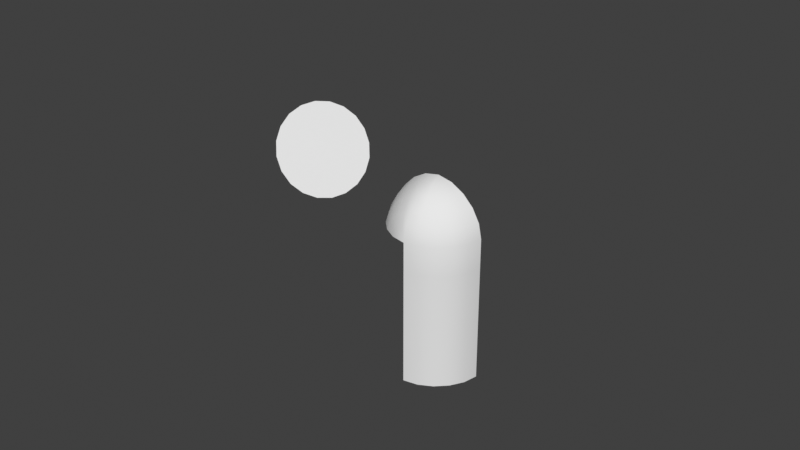# Source: sei_curve_wip_.blend  (saved by Blender 5.1.30; exported with 4.5.12 LTS)
import bpy
from mathutils import Matrix  # noqa: F401  (used for matrix-valued properties, if any)

bpy.ops.wm.read_factory_settings(use_empty=True)
scene = bpy.context.scene
scene.name = 'Scene'

# ---- collections
col_coll_curve = bpy.data.collections.new('coll_curve'); scene.collection.children.link(col_coll_curve)
col_wgt_widgets = bpy.data.collections.new('WGT Widgets'); col_coll_curve.children.link(col_wgt_widgets)

# ---- node groups
ng_gn_2mesh = bpy.data.node_groups.new('gn_2mesh', 'GeometryNodeTree')
_s = ng_gn_2mesh.interface.new_socket(name='Geometry', in_out='OUTPUT', socket_type='NodeSocketGeometry')
_s = ng_gn_2mesh.interface.new_socket(name='Geometry', in_out='INPUT', socket_type='NodeSocketGeometry')
_s = ng_gn_2mesh.interface.new_socket(name='Curve', in_out='INPUT', socket_type='NodeSocketObject')
_s.hide_in_modifier = True
_s = ng_gn_2mesh.interface.new_socket(name='Resolution', in_out='INPUT', socket_type='NodeSocketInt')
_s.default_value = 6
_s.min_value = 2
_s.max_value = 32
ng_gn_2mesh.interface.new_panel('Options')
_s = ng_gn_2mesh.interface.new_socket(name='Store UVMap', in_out='INPUT', socket_type='NodeSocketBool')
_s.default_value = True
_s = ng_gn_2mesh.interface.new_socket(name='Shade Smooth', in_out='INPUT', socket_type='NodeSocketBool')
_s.default_value = True
_s = ng_gn_2mesh.interface.new_socket(name='Merge by Distance', in_out='INPUT', socket_type='NodeSocketBool')
_s.default_value = True
_s = ng_gn_2mesh.interface.new_socket(name='Distance', in_out='INPUT', socket_type='NodeSocketFloat')
_s.default_value = 0.0001
_s.min_value = 0.0
ng_gn_2mesh.is_modifier = True
_N = ng_gn_2mesh.nodes; _L = ng_gn_2mesh.links
n0 = _N.new('NodeGroupOutput'); n0.name = 'Group Output'; n0.location = (5, 0)
n1 = _N.new('GeometryNodeSampleIndex'); n1.name = 'Sample Index.010'; n1.location = (1419, -517)
n1.hide = True
n1.data_type = 'FLOAT_VECTOR'
n2 = _N.new('GeometryNodeSampleIndex'); n2.name = 'Sample Index.011'; n2.location = (1421, -565)
n2.hide = True
n2.data_type = 'FLOAT_VECTOR'
n3 = _N.new('GeometryNodeSampleIndex'); n3.name = 'Sample Index.012'; n3.location = (1420, -613)
n3.hide = True
n3.data_type = 'FLOAT_VECTOR'
n4 = _N.new('GeometryNodeSampleIndex'); n4.name = 'Sample Index.013'; n4.location = (1420, -660)
n4.hide = True
n4.data_type = 'FLOAT_VECTOR'
n5 = _N.new('GeometryNodeSampleIndex'); n5.name = 'Sample Index.014'; n5.location = (1420, -740)
n5.hide = True
n5.data_type = 'FLOAT_VECTOR'
n6 = _N.new('GeometryNodeSampleIndex'); n6.name = 'Sample Index.015'; n6.location = (1422, -788)
n6.hide = True
n6.data_type = 'FLOAT_VECTOR'
n7 = _N.new('GeometryNodeSampleIndex'); n7.name = 'Sample Index.016'; n7.location = (1421, -837)
n7.hide = True
n7.data_type = 'FLOAT_VECTOR'
n8 = _N.new('GeometryNodeSampleIndex'); n8.name = 'Sample Index.017'; n8.location = (1421, -884)
n8.hide = True
n8.data_type = 'FLOAT_VECTOR'
n9 = _N.new('GeometryNodeInputPosition'); n9.name = 'Position.003'; n9.location = (1271, -433)
n10 = _N.new('GeometryNodeMeshGrid'); n10.name = 'Grid.001'; n10.location = (1243, -38)
n11 = _N.new('GeometryNodeSetPosition'); n11.name = 'Set Position.001'; n11.location = (2394, -41)
n12 = _N.new('ShaderNodeSeparateXYZ'); n12.name = 'Separate XYZ.001'; n12.location = (1424, -116)
n13 = _N.new('ShaderNodeMix'); n13.name = 'Mix.006'; n13.location = (1692, -509)
n13.hide = True
n13.data_type = 'VECTOR'
n14 = _N.new('ShaderNodeMix'); n14.name = 'Mix.007'; n14.location = (1692, -557)
n14.hide = True
n14.data_type = 'VECTOR'
n15 = _N.new('ShaderNodeMix'); n15.name = 'Mix.008'; n15.location = (1696, -742)
n15.hide = True
n15.data_type = 'VECTOR'
n16 = _N.new('ShaderNodeMix'); n16.name = 'Mix.009'; n16.location = (1696, -790)
n16.hide = True
n16.data_type = 'VECTOR'
n17 = _N.new('ShaderNodeMix'); n17.name = 'Mix.010'; n17.location = (1896, -741)
n17.hide = True
n17.data_type = 'VECTOR'
n18 = _N.new('ShaderNodeVectorMath'); n18.name = 'Vector Math.004'; n18.location = (1907, -496)
n19 = _N.new('ShaderNodeVectorMath'); n19.name = 'Vector Math.013'; n19.location = (2151, -488)
n19.operation = 'SUBTRACT'
n20 = _N.new('ShaderNodeMix'); n20.name = 'Mix.011'; n20.location = (225, -36)
n20.data_type = 'VECTOR'
n20.clamp_factor = False
n20.inputs[0].default_value = 0.8
n21 = _N.new('GeometryNodeInputPosition'); n21.name = 'Position.008'; n21.location = (34, -41)
n22 = _N.new('NodeGroupInput'); n22.name = 'Group Input'; n22.location = (1036, -52)
n23 = _N.new('GeometryNodeIndexSwitch'); n23.name = 'Index Switch'; n23.location = (30, -125)
n23.index_switch_items.clear()
_it = n23.index_switch_items.new()
_it = n23.index_switch_items.new()
_it = n23.index_switch_items.new()
_it = n23.index_switch_items.new()
_it = n23.index_switch_items.new()
_it = n23.index_switch_items.new()
_it = n23.index_switch_items.new()
_it = n23.index_switch_items.new()
n23.data_type = 'VECTOR'
n24 = _N.new('GeometryNodeResampleCurve'); n24.name = 'Resample Curve.002'; n24.location = (501, -241)
n25 = _N.new('NodeGroupInput'); n25.name = 'Group Input.001'; n25.location = (238, -307)
n26 = _N.new('GeometryNodeInputIndex'); n26.name = 'Index.005'; n26.location = (33, -645)
n27 = _N.new('FunctionNodeIntegerMath'); n27.name = 'Integer Math.007'; n27.location = (390, -809)
n27.label = 'uv.x unormalized'
n27.operation = 'DIVIDE'
n28 = _N.new('FunctionNodeIntegerMath'); n28.name = 'Integer Math.008'; n28.location = (384, -480)
n28.label = 'uv.y unormalized'
n28.operation = 'MODULO'
n29 = _N.new('NodeGroupInput'); n29.name = 'Group Input.006'; n29.location = (30, -724)
n30 = _N.new('NodeGroupInput'); n30.name = 'Group Input.007'; n30.location = (694, -1286)
n31 = _N.new('FunctionNodeIntegerMath'); n31.name = 'Integer Math.009'; n31.location = (937, -1290)
n31.operation = 'MULTIPLY'
n32 = _N.new('FunctionNodeIntegerMath'); n32.name = 'Integer Math.010'; n32.location = (935, -1423)
n32.operation = 'MULTIPLY'
n32.inputs[1].default_value = 1
n33 = _N.new('FunctionNodeIntegerMath'); n33.name = 'Integer Math.011'; n33.location = (935, -1563)
n33.operation = 'MULTIPLY'
n33.inputs[1].default_value = 2
n34 = _N.new('FunctionNodeIntegerMath'); n34.name = 'Integer Math.012'; n34.location = (935, -1700)
n34.operation = 'MULTIPLY'
n34.inputs[1].default_value = 3
n35 = _N.new('FunctionNodeIntegerMath'); n35.name = 'Integer Math.013'; n35.location = (952, -985)
n35.operation = 'SUBTRACT'
n36 = _N.new('NodeGroupInput'); n36.name = 'Group Input.008'; n36.location = (391, -977)
n37 = _N.new('FunctionNodeIntegerMath'); n37.name = 'Integer Math.014'; n37.location = (565, -986)
n37.operation = 'MULTIPLY'
n37.inputs[1].default_value = 4
n38 = _N.new('FunctionNodeIntegerMath'); n38.name = 'Integer Math.015'; n38.location = (944, -642)
n38.operation = 'SUBTRACT'
n39 = _N.new('NodeGroupInput'); n39.name = 'Group Input.009'; n39.location = (392, -634)
n40 = _N.new('FunctionNodeIntegerMath'); n40.name = 'Integer Math.016'; n40.location = (565, -643)
n40.operation = 'MULTIPLY'
n40.inputs[1].default_value = 3
n41 = _N.new('FunctionNodeIntegerMath'); n41.name = 'Integer Math.017'; n41.location = (730, -988)
n41.operation = 'SUBTRACT'
n41.inputs[1].default_value = 1
n42 = _N.new('FunctionNodeIntegerMath'); n42.name = 'Integer Math.018'; n42.location = (740, -649)
n42.operation = 'SUBTRACT'
n42.inputs[1].default_value = 1
n43 = _N.new('FunctionNodeIntegerMath'); n43.name = 'Integer Math.020'; n43.location = (946, -831)
n44 = _N.new('NodeReroute'); n44.name = 'Reroute.002'; n44.location = (1407, -285)
n44.width = 10
n44.socket_idname = 'NodeSocketGeometry'
n45 = _N.new('GeometryNodeAttributeDomainSize'); n45.name = 'Domain Size'; n45.location = (740, -311)
n45.component = 'CURVE'
n46 = _N.new('FunctionNodeCompare'); n46.name = 'Compare.006'; n46.location = (950, -315)
n46.operation = 'LESS_THAN'
n46.data_type = 'INT'
n46.inputs[3].default_value = 4
n47 = _N.new('GeometryNodeSwitch'); n47.name = 'Switch.002'; n47.location = (1136, -980)
n47.input_type = 'INT'
n47.inputs[2].default_value = 0
n48 = _N.new('GeometryNodeSwitch'); n48.name = 'Switch.003'; n48.location = (1132, -1701)
n48.input_type = 'INT'
n48.inputs[2].default_value = 0
n49 = _N.new('NodeFrame'); n49.name = 'Frame.005'; n49.location = (-4285, -130)
n49.label = 'grid fill (square)'
n49.width = 2564
n50 = _N.new('NodeFrame'); n50.name = 'Frame.007'; n50.location = (1666, -885)
n50.label = 'debug'
n50.width = 395
n51 = _N.new('GeometryNodeFlipFaces'); n51.name = 'Flip Faces'; n51.location = (2112, -40)
n52 = _N.new('GeometryNodeSetShadeSmooth'); n52.name = 'Set Shade Smooth'; n52.location = (-390, -19)
n53 = _N.new('NodeGroupInput'); n53.name = 'Group Input.002'; n53.location = (-639, -118)
n54 = _N.new('GeometryNodeMergeByDistance'); n54.name = 'Merge by Distance'; n54.location = (-940, -21)
n55 = _N.new('NodeGroupInput'); n55.name = 'Group Input.010'; n55.location = (-1193, -123)
n56 = _N.new('GeometryNodeStoreNamedAttribute'); n56.name = 'Store Named Attribute'; n56.location = (1906, -36)
n56.data_type = 'FLOAT2'
n56.domain = 'CORNER'
n56.inputs[2].default_value = 'UVMap'
n57 = _N.new('NodeGroupInput'); n57.name = 'Group Input.011'; n57.location = (1691, -38)
n58 = _N.new('GeometryNodeRepeatInput'); n58.name = 'Repeat Input'; n58.location = (-5258, -2)
n59 = _N.new('GeometryNodeRepeatOutput'); n59.name = 'Repeat Output'; n59.location = (-1547, -2)
n60 = _N.new('GeometryNodeJoinGeometry'); n60.name = 'Join Geometry'; n60.location = (-1883, -23)
n61 = _N.new('NodeGroupInput'); n61.name = 'Group Input.003'; n61.location = (-5971, 7)
n62 = _N.new('GeometryNodeAttributeStatistic'); n62.name = 'Attribute Statistic'; n62.location = (-5705, 1)
n62.domain = 'CURVE'
n63 = _N.new('FunctionNodeIntegerMath'); n63.name = 'Integer Math'; n63.location = (-5493, 6)
n63.inputs[1].default_value = 1
n64 = _N.new('GeometryNodeInputNamedAttribute'); n64.name = 'Named Attribute'; n64.location = (30, -36)
n64.inputs[0].default_value = 'radius'
n65 = _N.new('NodeGroupInput'); n65.name = 'Group Input.004'; n65.location = (-4859, -338)
n66 = _N.new('GeometryNodeInputNamedAttribute'); n66.name = 'Named Attribute.001'; n66.location = (30, -36)
n66.inputs[0].default_value = 'radius'
n67 = _N.new('FunctionNodeCompare'); n67.name = 'Compare'; n67.location = (-4857, -437)
n67.operation = 'NOT_EQUAL'
n67.data_type = 'INT'
n68 = _N.new('GeometryNodeDeleteGeometry'); n68.name = 'Delete Geometry'; n68.location = (-4633, -340)
n68.domain = 'CURVE'
n69 = _N.new('NodeGroupInput'); n69.name = 'Group Input.005'; n69.location = (231, -38)
n70 = _N.new('GeometryNodeObjectInfo'); n70.name = 'Object Info'; n70.location = (233, -139)
n70.transform_space = 'RELATIVE'
n71 = _N.new('NodeGroupInput'); n71.name = 'Group Input.012'; n71.location = (30, -149)
n72 = _N.new('GeometryNodeSampleIndex'); n72.name = 'Sample Index'; n72.location = (544, -300)
n72.hide = True
n72.data_type = 'FLOAT_VECTOR'
n73 = _N.new('GeometryNodeInputPosition'); n73.name = 'Position'; n73.location = (246, -289)
n74 = _N.new('GeometryNodeInputIndex'); n74.name = 'Index'; n74.location = (242, -553)
n75 = _N.new('GeometryNodeSetPosition'); n75.name = 'Set Position'; n75.location = (758, -38)
n76 = _N.new('GeometryNodeSampleIndex'); n76.name = 'Sample Index.001'; n76.location = (544, -344)
n76.hide = True
n76.data_type = 'FLOAT_VECTOR'
n77 = _N.new('GeometryNodeSampleIndex'); n77.name = 'Sample Index.002'; n77.location = (544, -391)
n77.hide = True
n77.data_type = 'FLOAT_VECTOR'
n78 = _N.new('GeometryNodeInputCurveHandlePositions'); n78.name = 'Curve Handle Positions'; n78.location = (237, -398)
n79 = _N.new('GeometryNodeSetCurveHandlePositions'); n79.name = 'Set Handle Positions'; n79.location = (942, -38)
n80 = _N.new('GeometryNodeSetCurveHandlePositions'); n80.name = 'Set Handle Positions.001'; n80.location = (1125, -36)
n81 = _N.new('NodeFrame'); n81.name = 'Frame'; n81.location = (-6487, -318)
n81.label = 'An armature modifier in "CURVES" type does not exist.'
n81.width = 1295
n82 = _N.new('GeometryNodeCurveSetHandles'); n82.name = 'Set Handle Type'; n82.location = (466, -37)
n82.handle_type = 'FREE'
n83 = _N.new('NodeFrame'); n83.name = 'Frame.001'; n83.location = (-5119, -499)
n83.label = 'face_index'
n83.width = 200
n84 = _N.new('NodeFrame'); n84.name = 'Frame.002'; n84.location = (-6001, -62)
n84.label = 'face_index'
n84.width = 200
n58.pair_with_output(n59)
n1.parent = n49
n2.parent = n49
n3.parent = n49
n4.parent = n49
n5.parent = n49
n6.parent = n49
n7.parent = n49
n8.parent = n49
n9.parent = n49
n10.parent = n49
n11.parent = n49
n12.parent = n49
n13.parent = n49
n14.parent = n49
n15.parent = n49
n16.parent = n49
n17.parent = n49
n18.parent = n49
n19.parent = n49
n20.parent = n50
n21.parent = n50
n22.parent = n49
n23.parent = n50
n24.parent = n49
n25.parent = n49
n26.parent = n49
n27.parent = n49
n28.parent = n49
n29.parent = n49
n30.parent = n49
n31.parent = n49
n32.parent = n49
n33.parent = n49
n34.parent = n49
n35.parent = n49
n36.parent = n49
n37.parent = n49
n38.parent = n49
n39.parent = n49
n40.parent = n49
n41.parent = n49
n42.parent = n49
n43.parent = n49
n44.parent = n49
n45.parent = n49
n46.parent = n49
n47.parent = n49
n48.parent = n49
n50.parent = n49
n51.parent = n49
n56.parent = n49
n57.parent = n49
n64.parent = n84
n66.parent = n83
n69.parent = n81
n70.parent = n81
n71.parent = n81
n72.parent = n81
n73.parent = n81
n74.parent = n81
n75.parent = n81
n76.parent = n81
n77.parent = n81
n78.parent = n81
n79.parent = n81
n80.parent = n81
n82.parent = n81
_L.new(n9.outputs[0], n1.inputs[1])
_L.new(n9.outputs[0], n2.inputs[1])
_L.new(n9.outputs[0], n3.inputs[1])
_L.new(n9.outputs[0], n4.inputs[1])
_L.new(n9.outputs[0], n5.inputs[1])
_L.new(n9.outputs[0], n6.inputs[1])
_L.new(n9.outputs[0], n7.inputs[1])
_L.new(n9.outputs[0], n8.inputs[1])
_L.new(n51.outputs[0], n11.inputs[0])
_L.new(n10.outputs[1], n12.inputs[0])
_L.new(n13.outputs[1], n18.inputs[0])
_L.new(n14.outputs[1], n18.inputs[1])
_L.new(n21.outputs[0], n20.inputs[4])
_L.new(n22.outputs[2], n10.inputs[2])
_L.new(n22.outputs[2], n10.inputs[3])
_L.new(n1.outputs[0], n23.inputs[1])
_L.new(n2.outputs[0], n23.inputs[2])
_L.new(n3.outputs[0], n23.inputs[3])
_L.new(n4.outputs[0], n23.inputs[4])
_L.new(n5.outputs[0], n23.inputs[5])
_L.new(n6.outputs[0], n23.inputs[6])
_L.new(n7.outputs[0], n23.inputs[7])
_L.new(n8.outputs[0], n23.inputs[8])
_L.new(n23.outputs[0], n20.inputs[5])
_L.new(n44.outputs[0], n1.inputs[0])
_L.new(n44.outputs[0], n3.inputs[0])
_L.new(n44.outputs[0], n5.inputs[0])
_L.new(n44.outputs[0], n6.inputs[0])
_L.new(n44.outputs[0], n7.inputs[0])
_L.new(n44.outputs[0], n8.inputs[0])
_L.new(n25.outputs[2], n24.inputs[2])
_L.new(n26.outputs[0], n27.inputs[0])
_L.new(n26.outputs[0], n28.inputs[0])
_L.new(n29.outputs[2], n27.inputs[1])
_L.new(n29.outputs[2], n28.inputs[1])
_L.new(n44.outputs[0], n2.inputs[0])
_L.new(n44.outputs[0], n4.inputs[0])
_L.new(n30.outputs[2], n31.inputs[0])
_L.new(n30.outputs[2], n32.inputs[0])
_L.new(n30.outputs[2], n33.inputs[0])
_L.new(n30.outputs[2], n34.inputs[0])
_L.new(n31.outputs[0], n5.inputs[2])
_L.new(n32.outputs[0], n6.inputs[2])
_L.new(n33.outputs[0], n7.inputs[2])
_L.new(n48.outputs[0], n8.inputs[2])
_L.new(n27.outputs[0], n35.inputs[1])
_L.new(n36.outputs[2], n37.inputs[0])
_L.new(n28.outputs[0], n38.inputs[1])
_L.new(n37.outputs[0], n41.inputs[0])
_L.new(n41.outputs[0], n35.inputs[0])
_L.new(n40.outputs[0], n42.inputs[0])
_L.new(n42.outputs[0], n38.inputs[0])
_L.new(n27.outputs[0], n43.inputs[0])
_L.new(n36.outputs[2], n43.inputs[1])
_L.new(n19.outputs[0], n11.inputs[2])
_L.new(n28.outputs[0], n1.inputs[2])
_L.new(n38.outputs[0], n2.inputs[2])
_L.new(n43.outputs[0], n3.inputs[2])
_L.new(n47.outputs[0], n4.inputs[2])
_L.new(n12.outputs[0], n13.inputs[0])
_L.new(n12.outputs[1], n14.inputs[0])
_L.new(n12.outputs[0], n17.inputs[0])
_L.new(n12.outputs[1], n15.inputs[0])
_L.new(n12.outputs[1], n16.inputs[0])
_L.new(n6.outputs[0], n15.inputs[5])
_L.new(n5.outputs[0], n15.inputs[4])
_L.new(n16.outputs[1], n17.inputs[5])
_L.new(n15.outputs[1], n17.inputs[4])
_L.new(n17.outputs[1], n19.inputs[1])
_L.new(n18.outputs[0], n19.inputs[0])
_L.new(n39.outputs[2], n40.inputs[0])
_L.new(n2.outputs[0], n13.inputs[5])
_L.new(n1.outputs[0], n13.inputs[4])
_L.new(n24.outputs[0], n44.inputs[0])
_L.new(n24.outputs[0], n45.inputs[0])
_L.new(n45.outputs[4], n46.inputs[2])
_L.new(n35.outputs[0], n47.inputs[1])
_L.new(n34.outputs[0], n48.inputs[1])
_L.new(n46.outputs[0], n47.inputs[0])
_L.new(n46.outputs[0], n48.inputs[0])
_L.new(n56.outputs[0], n51.inputs[0])
_L.new(n3.outputs[0], n14.inputs[5])
_L.new(n4.outputs[0], n14.inputs[4])
_L.new(n7.outputs[0], n16.inputs[5])
_L.new(n8.outputs[0], n16.inputs[4])
_L.new(n53.outputs[4], n52.inputs[2])
_L.new(n10.outputs[0], n56.inputs[0])
_L.new(n10.outputs[1], n56.inputs[3])
_L.new(n55.outputs[5], n54.inputs[1])
_L.new(n54.outputs[0], n52.inputs[0])
_L.new(n57.outputs[3], n56.inputs[1])
_L.new(n55.outputs[6], n54.inputs[2])
_L.new(n58.outputs[1], n60.inputs[0])
_L.new(n11.outputs[0], n60.inputs[0])
_L.new(n60.outputs[0], n59.inputs[0])
_L.new(n61.outputs[0], n62.inputs[0])
_L.new(n62.outputs[4], n63.inputs[0])
_L.new(n63.outputs[0], n58.inputs[0])
_L.new(n64.outputs[0], n62.inputs[2])
_L.new(n58.outputs[0], n67.inputs[2])
_L.new(n66.outputs[0], n67.inputs[3])
_L.new(n68.outputs[0], n24.inputs[0])
_L.new(n59.outputs[0], n54.inputs[0])
_L.new(n52.outputs[0], n0.inputs[0])
_L.new(n67.outputs[0], n68.inputs[1])
_L.new(n71.outputs[1], n70.inputs[0])
_L.new(n70.outputs[4], n72.inputs[0])
_L.new(n73.outputs[0], n72.inputs[1])
_L.new(n74.outputs[0], n72.inputs[2])
_L.new(n82.outputs[0], n75.inputs[0])
_L.new(n72.outputs[0], n75.inputs[2])
_L.new(n74.outputs[0], n76.inputs[2])
_L.new(n74.outputs[0], n77.inputs[2])
_L.new(n70.outputs[4], n76.inputs[0])
_L.new(n70.outputs[4], n77.inputs[0])
_L.new(n78.outputs[0], n76.inputs[1])
_L.new(n78.outputs[1], n77.inputs[1])
_L.new(n75.outputs[0], n79.inputs[0])
_L.new(n76.outputs[0], n79.inputs[2])
_L.new(n79.outputs[0], n80.inputs[0])
_L.new(n77.outputs[0], n80.inputs[2])
_L.new(n69.outputs[0], n82.inputs[0])
_L.new(n65.outputs[0], n68.inputs[0])
n0.is_active_output = True

# ---- world
world_world = bpy.data.worlds.new('World'); scene.world = world_world
world_world.use_nodes = True; world_world.node_tree.nodes.clear()
_N = world_world.node_tree.nodes; _L = world_world.node_tree.links
n0 = _N.new('ShaderNodeOutputWorld'); n0.name = 'World Output'; n0.location = (200, 100)
n1 = _N.new('ShaderNodeBackground'); n1.name = 'Background'; n1.location = (-200, 100)
n1.inputs[0].default_value = (0.05088, 0.05088, 0.05088, 1.0)
_L.new(n1.outputs[0], n0.inputs[0])
n0.is_active_output = True
world_world.color = (0.05088, 0.05088, 0.05088)
world_world.sun_shadow_jitter_overblur = 0.0

# ---- meshes
me_curve_proxy = bpy.data.meshes.new('curve_proxy')
me_curve_proxy.from_pydata([(0.0, 1.0, 0.0), (-1.0, 0.0, 0.0), (0.0, -1.0, 0.0), (1.0, 0.0, 0.0), (0.0, 1.0, 0.0), (0.0, -1.0, 0.0), (0.0, -1.0, 3.0), (0.0, 0.0, 4.0), (0.0, 1.0, 3.0), (1.0, -5.96e-08, 0.0), (1.0, -5.96e-08, 3.0), (0.0, 1.0, 0.0), (0.0, 1.0, 3.0), (-1.0, -5.96e-08, 0.0), (-1.0, -5.96e-08, 3.0), (5.96e-08, -5.96e-08, 4.0), (1.0, -5.96e-08, 3.0), (0.0, 1.0, 3.0), (-1.0, 0.0, 3.0), (0.0, -1.0, 3.0), (1.0, 0.0, 3.0), (-3.725e-08, 1.0, 3.0), (-3.824, 0.004155, 4.225), (-3.102, 1.2, 4.005), (-2.628, 0.6872, 2.775), (-3.35, -0.5084, 2.995), (0.3601, 1.916, 5.294), (1.843, 1.809, 3.956), (4.126, 3.345, 5.092), (2.77, 3.004, 5.726), (1.843, 1.809, 3.956)], [(0, 1), (1, 2), (3, 4), (5, 6), (7, 8), (9, 10), (11, 12), (13, 14), (14, 15), (15, 16), (17, 18), (18, 19), (19, 20), (20, 21), (26, 27), (28, 29), (29, 30)], [(23, 22, 25, 24), (6, 2, 3, 10), (7, 6, 10), (6, 7, 14)])
me_curve_proxy.update()
me_wgt_plane = bpy.data.meshes.new('WGT-Plane')
me_wgt_plane.from_pydata([(-0.5, -0.5, 0.0), (0.5, -0.5, 0.0), (0.5, 0.5, 0.0), (-0.5, 0.5, 0.0), (0.0, 0.5, 0.0), (0.0, 0.2, 0.0)], [(0, 1), (1, 2), (2, 3), (3, 0), (4, 5)], [])
me_wgt_plane.update()
me_wgt_axes = bpy.data.meshes.new('WGT-Axes')
me_wgt_axes.from_pydata([(-0.5, 0.0, 0.0), (0.5, 0.0, 0.0), (0.0, -0.5, 0.0), (0.0, 0.5, 0.0), (0.0, 0.0, -0.5), (0.0, 0.0, 0.5), (-0.125, 0.5, 0.0), (0.125, 0.5, 0.0)], [(0, 1), (2, 3), (4, 5), (6, 7)], [])
me_wgt_axes.update()
me_wgt_cube = bpy.data.meshes.new('WGT-Cube')
me_wgt_cube.from_pydata([(-0.5, -0.5, 0.5), (-0.5, 0.5, 0.5), (-0.5, -0.5, -0.5), (-0.5, 0.5, -0.5), (0.5, -0.5, 0.5), (0.5, 0.5, 0.5), (0.5, -0.5, -0.5), (0.5, 0.5, -0.5), (0.0, 0.5, 0.0), (0.0, 0.8, 0.0)], [(2, 0), (0, 1), (1, 3), (3, 2), (6, 2), (3, 7), (7, 6), (4, 6), (7, 5), (5, 4), (0, 4), (5, 1), (8, 9)], [])
me_wgt_cube.update()

# ---- curves / text
cu_curve = bpy.data.curves.new('curve', 'CURVE')
cu_curve.dimensions = '3D'
_sp = cu_curve.splines.new('BEZIER'); _sp.bezier_points.add(4)
_sp.bezier_points.foreach_set('co', [0.0, 1.0, 0.0, -1.0, 0.0, 0.0, 0.0, -1.0, 0.0, 1.0, 0.0, 0.0, 0.0, 1.0, 0.0])
_sp.bezier_points.foreach_set('handle_left', [0.5, 1.0, 0.0, -1.0, 0.5, 0.0, -0.5, -1.0, 0.0, 1.0, -0.5, 0.0, 0.5, 1.0, 0.0])
_sp.bezier_points.foreach_set('handle_right', [-0.5, 1.0, 0.0, -1.0, -0.5, 0.0, 0.5, -1.0, 0.0, 1.0, 0.5, 0.0, -0.5, 1.0, 0.0])
for _p, _l, _r in zip(_sp.bezier_points, ['ALIGNED', 'ALIGNED', 'ALIGNED', 'ALIGNED', 'ALIGNED'], ['ALIGNED', 'ALIGNED', 'ALIGNED', 'ALIGNED', 'ALIGNED']): _p.handle_left_type = _l; _p.handle_right_type = _r
_sp.order_u = 0
_sp.order_v = 0
_sp = cu_curve.splines.new('BEZIER'); _sp.bezier_points.add(3)
_sp.bezier_points.foreach_set('co', [0.0, -1.0, 0.0, 0.0, -1.0, 3.0, 0.0, 0.0, 4.0, 0.0, 1.0, 3.0])
_sp.bezier_points.foreach_set('handle_left', [7.55e-08, -1.0, -0.5, -7.55e-08, -1.0, 2.5, -7.55e-08, -0.5, 4.0, -7.55e-08, 1.0, 3.5])
_sp.bezier_points.foreach_set('handle_right', [-7.55e-08, -1.0, 0.5, 7.55e-08, -1.0, 3.5, 7.55e-08, 0.5, 4.0, 7.55e-08, 1.0, 2.5])
for _p, _l, _r in zip(_sp.bezier_points, ['ALIGNED', 'ALIGNED', 'ALIGNED', 'ALIGNED'], ['ALIGNED', 'ALIGNED', 'ALIGNED', 'ALIGNED']): _p.handle_left_type = _l; _p.handle_right_type = _r
_sp.order_u = 0
_sp.order_v = 0
_sp = cu_curve.splines.new('BEZIER'); _sp.bezier_points.add(1)
_sp.bezier_points.foreach_set('co', [1.0, -5.96e-08, 0.0, 1.0, -5.96e-08, 3.0])
_sp.bezier_points.foreach_set('handle_left', [1.0, 0.0, -0.5, 1.0, -1.788e-07, 2.5])
_sp.bezier_points.foreach_set('handle_right', [1.0, -1.192e-07, 0.5, 1.0, 5.96e-08, 3.5])
for _p, _l, _r in zip(_sp.bezier_points, ['ALIGNED', 'ALIGNED'], ['ALIGNED', 'ALIGNED']): _p.handle_left_type = _l; _p.handle_right_type = _r
_sp.order_u = 0
_sp.order_v = 0
_sp = cu_curve.splines.new('BEZIER'); _sp.bezier_points.add(1)
_sp.bezier_points.foreach_set('co', [0.0, 1.0, 0.0, 0.0, 1.0, 3.0])
_sp.bezier_points.foreach_set('handle_left', [-5.96e-08, 1.0, -0.5, 1.192e-07, 1.0, 2.5])
_sp.bezier_points.foreach_set('handle_right', [5.96e-08, 1.0, 0.5, -1.192e-07, 1.0, 3.5])
for _p, _l, _r in zip(_sp.bezier_points, ['ALIGNED', 'ALIGNED'], ['ALIGNED', 'ALIGNED']): _p.handle_left_type = _l; _p.handle_right_type = _r
_sp.order_u = 0
_sp.order_v = 0
_sp = cu_curve.splines.new('BEZIER'); _sp.bezier_points.add(3)
_sp.bezier_points.foreach_set('co', [-1.0, -5.96e-08, 0.0, -1.0, -5.96e-08, 3.0, 5.96e-08, -5.96e-08, 4.0, 1.0, -5.96e-08, 3.0])
_sp.bezier_points.foreach_set('handle_left', [-1.0, -1.192e-07, -0.5, -1.0, 5.96e-08, 2.5, -0.5, -7.575e-09, 4.0, 1.0, -7.475e-08, 3.5])
_sp.bezier_points.foreach_set('handle_right', [-1.0, 0.0, 0.5, -1.0, -1.788e-07, 3.5, 0.5, -1.116e-07, 4.0, 1.0, -4.446e-08, 2.5])
for _p, _l, _r in zip(_sp.bezier_points, ['ALIGNED', 'ALIGNED', 'ALIGNED', 'ALIGNED'], ['ALIGNED', 'ALIGNED', 'ALIGNED', 'ALIGNED']): _p.handle_left_type = _l; _p.handle_right_type = _r
_sp.order_u = 0
_sp.order_v = 0
_sp = cu_curve.splines.new('BEZIER'); _sp.bezier_points.add(4)
_sp.bezier_points.foreach_set('co', [0.0, 1.0, 3.0, -1.0, 0.0, 3.0, 0.0, -1.0, 3.0, 1.0, 0.0, 3.0, -3.725e-08, 1.0, 3.0])
_sp.bezier_points.foreach_set('handle_left', [0.5, 1.0, 3.0, -1.0, 0.5, 3.0, -0.5, -1.0, 3.0, 1.0, -0.5, 3.0, 0.5, 1.0, 3.0])
_sp.bezier_points.foreach_set('handle_right', [-0.5, 1.0, 3.0, -1.0, -0.5, 3.0, 0.5, -1.0, 3.0, 1.0, 0.5, 3.0, -0.5, 1.0, 3.0])
for _p, _l, _r in zip(_sp.bezier_points, ['ALIGNED', 'ALIGNED', 'ALIGNED', 'ALIGNED', 'ALIGNED'], ['ALIGNED', 'ALIGNED', 'ALIGNED', 'ALIGNED', 'ALIGNED']): _p.handle_left_type = _l; _p.handle_right_type = _r
_sp.order_u = 0
_sp.order_v = 0
_sp = cu_curve.splines.new('BEZIER'); _sp.bezier_points.add(3)
_sp.bezier_points.foreach_set('co', [-3.824, 0.004155, 4.225, -3.102, 1.2, 4.005, -2.628, 0.6872, 2.775, -3.35, -0.5084, 2.995])
_sp.bezier_points.foreach_set('handle_left', [-3.893, -0.4674, 3.946, -3.432, 1.011, 4.405, -2.559, 1.159, 3.053, -3.02, -0.3198, 2.594])
_sp.bezier_points.foreach_set('handle_right', [-3.755, 0.4757, 4.503, -2.771, 1.388, 3.604, -2.696, 0.2157, 2.496, -3.681, -0.697, 3.395])
for _p, _l, _r in zip(_sp.bezier_points, ['ALIGNED', 'ALIGNED', 'ALIGNED', 'ALIGNED'], ['ALIGNED', 'ALIGNED', 'ALIGNED', 'ALIGNED']): _p.handle_left_type = _l; _p.handle_right_type = _r
_sp.order_u = 0
_sp.order_v = 0
_sp.use_cyclic_u = True
_sp = cu_curve.splines.new('BEZIER'); _sp.bezier_points.add(1)
_sp.bezier_points.foreach_set('co', [0.3601, 1.916, 5.294, 1.843, 1.809, 3.956])
_sp.bezier_points.foreach_set('handle_left', [-0.329, 2.072, 5.264, 1.102, 1.863, 4.625])
_sp.bezier_points.foreach_set('handle_right', [1.049, 1.76, 5.323, 2.585, 1.755, 3.288])
for _p, _l, _r in zip(_sp.bezier_points, ['ALIGNED', 'ALIGNED'], ['ALIGNED', 'ALIGNED']): _p.handle_left_type = _l; _p.handle_right_type = _r
_sp.order_u = 0
_sp.order_v = 0
_sp = cu_curve.splines.new('BEZIER'); _sp.bezier_points.add(2)
_sp.bezier_points.foreach_set('co', [4.126, 3.345, 5.092, 2.77, 3.004, 5.726, 1.843, 1.809, 3.956])
_sp.bezier_points.foreach_set('handle_left', [4.207, 3.615, 4.444, 3.095, 3.615, 5.871, 1.631, 2.149, 4.873])
_sp.bezier_points.foreach_set('handle_right', [4.045, 3.076, 5.741, 2.445, 2.393, 5.581, 2.055, 1.469, 3.04])
for _p, _l, _r in zip(_sp.bezier_points, ['ALIGNED', 'ALIGNED', 'ALIGNED'], ['ALIGNED', 'ALIGNED', 'ALIGNED']): _p.handle_left_type = _l; _p.handle_right_type = _r
_sp.order_u = 0
_sp.order_v = 0
cu_curve.use_path = True
cu_curve.fill_mode = 'FULL'
cu_curve_mesh = bpy.data.curves.new('curve_mesh', 'CURVE')
cu_curve_mesh.dimensions = '3D'
_sp = cu_curve_mesh.splines.new('BEZIER'); _sp.bezier_points.add(1)
_sp.bezier_points.foreach_set('co', [-3.102, 1.2, 4.005, -3.824, 0.004155, 4.225])
_sp.bezier_points.foreach_set('handle_left', [-2.771, 1.388, 3.604, -3.755, 0.4757, 4.503])
_sp.bezier_points.foreach_set('handle_right', [-3.432, 1.011, 4.405, -3.893, -0.4674, 3.946])
_sp.bezier_points.foreach_set('radius', [0.0, 0.0])
_sp = cu_curve_mesh.splines.new('BEZIER'); _sp.bezier_points.add(1)
_sp.bezier_points.foreach_set('co', [-3.824, 0.004155, 4.225, -3.35, -0.5084, 2.995])
_sp.bezier_points.foreach_set('handle_left', [-3.755, 0.4757, 4.503, -3.681, -0.697, 3.395])
_sp.bezier_points.foreach_set('handle_right', [-3.893, -0.4674, 3.946, -3.02, -0.3198, 2.594])
_sp.bezier_points.foreach_set('radius', [0.0, 0.0])
_sp = cu_curve_mesh.splines.new('BEZIER'); _sp.bezier_points.add(1)
_sp.bezier_points.foreach_set('co', [-3.35, -0.5084, 2.995, -2.628, 0.6872, 2.775])
_sp.bezier_points.foreach_set('handle_left', [-3.681, -0.697, 3.395, -2.696, 0.2157, 2.496])
_sp.bezier_points.foreach_set('handle_right', [-3.02, -0.3198, 2.594, -2.559, 1.159, 3.053])
_sp.bezier_points.foreach_set('radius', [0.0, 0.0])
_sp = cu_curve_mesh.splines.new('BEZIER'); _sp.bezier_points.add(1)
_sp.bezier_points.foreach_set('co', [-2.628, 0.6872, 2.775, -3.102, 1.2, 4.005])
_sp.bezier_points.foreach_set('handle_left', [-2.696, 0.2157, 2.496, -2.771, 1.388, 3.604])
_sp.bezier_points.foreach_set('handle_right', [-2.559, 1.159, 3.053, -3.432, 1.011, 4.405])
_sp.bezier_points.foreach_set('radius', [0.0, 0.0])
_sp = cu_curve_mesh.splines.new('BEZIER'); _sp.bezier_points.add(1)
_sp.bezier_points.foreach_set('co', [0.0, -1.0, 3.0, 0.0, -1.0, 0.0])
_sp.bezier_points.foreach_set('handle_left', [7.55e-08, -1.0, 3.5, -7.55e-08, -1.0, 0.5])
_sp.bezier_points.foreach_set('handle_right', [-7.55e-08, -1.0, 2.5, 7.55e-08, -1.0, -0.5])
_sp = cu_curve_mesh.splines.new('BEZIER'); _sp.bezier_points.add(1)
_sp.bezier_points.foreach_set('co', [0.0, -1.0, 0.0, 1.0, 0.0, 0.0])
_sp.bezier_points.foreach_set('handle_left', [-0.5, -1.0, 0.0, 1.0, -0.5, 0.0])
_sp.bezier_points.foreach_set('handle_right', [0.5, -1.0, 0.0, 1.0, 0.5, 0.0])
_sp = cu_curve_mesh.splines.new('BEZIER'); _sp.bezier_points.add(1)
_sp.bezier_points.foreach_set('co', [1.0, -5.96e-08, 0.0, 1.0, -5.96e-08, 3.0])
_sp.bezier_points.foreach_set('handle_left', [1.0, 0.0, -0.5, 1.0, -1.788e-07, 2.5])
_sp.bezier_points.foreach_set('handle_right', [1.0, -1.192e-07, 0.5, 1.0, 5.96e-08, 3.5])
_sp = cu_curve_mesh.splines.new('BEZIER'); _sp.bezier_points.add(1)
_sp.bezier_points.foreach_set('co', [1.0, 0.0, 3.0, 0.0, -1.0, 3.0])
_sp.bezier_points.foreach_set('handle_left', [1.0, 0.5, 3.0, 0.5, -1.0, 3.0])
_sp.bezier_points.foreach_set('handle_right', [1.0, -0.5, 3.0, -0.5, -1.0, 3.0])
_sp = cu_curve_mesh.splines.new('BEZIER'); _sp.bezier_points.add(1)
_sp.bezier_points.foreach_set('co', [0.0, 0.0, 4.0, 0.0, -1.0, 3.0])
_sp.bezier_points.foreach_set('handle_left', [7.55e-08, 0.5, 4.0, 7.55e-08, -1.0, 3.5])
_sp.bezier_points.foreach_set('handle_right', [-7.55e-08, -0.5, 4.0, -7.55e-08, -1.0, 2.5])
_sp.bezier_points.foreach_set('radius', [2.0, 2.0])
_sp = cu_curve_mesh.splines.new('BEZIER'); _sp.bezier_points.add(1)
_sp.bezier_points.foreach_set('co', [0.0, -1.0, 3.0, 1.0, 0.0, 3.0])
_sp.bezier_points.foreach_set('handle_left', [-0.5, -1.0, 3.0, 1.0, -0.5, 3.0])
_sp.bezier_points.foreach_set('handle_right', [0.5, -1.0, 3.0, 1.0, 0.5, 3.0])
_sp.bezier_points.foreach_set('radius', [2.0, 2.0])
_sp = cu_curve_mesh.splines.new('BEZIER'); _sp.bezier_points.add(1)
_sp.bezier_points.foreach_set('co', [1.0, -5.96e-08, 3.0, 5.96e-08, -5.96e-08, 4.0])
_sp.bezier_points.foreach_set('handle_left', [1.0, -4.446e-08, 2.5, 0.5, -1.116e-07, 4.0])
_sp.bezier_points.foreach_set('handle_right', [1.0, -7.475e-08, 3.5, -0.5, -7.575e-09, 4.0])
_sp.bezier_points.foreach_set('radius', [2.0, 2.0])
_sp = cu_curve_mesh.splines.new('BEZIER'); _sp.bezier_points.add(1)
_sp.bezier_points.foreach_set('co', [0.0, -1.0, 3.0, 0.0, 0.0, 4.0])
_sp.bezier_points.foreach_set('handle_left', [-7.55e-08, -1.0, 2.5, -7.55e-08, -0.5, 4.0])
_sp.bezier_points.foreach_set('handle_right', [7.55e-08, -1.0, 3.5, 7.55e-08, 0.5, 4.0])
_sp.bezier_points.foreach_set('radius', [3.0, 3.0])
_sp = cu_curve_mesh.splines.new('BEZIER'); _sp.bezier_points.add(1)
_sp.bezier_points.foreach_set('co', [5.96e-08, -5.96e-08, 4.0, -1.0, -5.96e-08, 3.0])
_sp.bezier_points.foreach_set('handle_left', [0.5, -1.116e-07, 4.0, -1.0, -1.788e-07, 3.5])
_sp.bezier_points.foreach_set('handle_right', [-0.5, -7.575e-09, 4.0, -1.0, 5.96e-08, 2.5])
_sp.bezier_points.foreach_set('radius', [3.0, 3.0])
_sp = cu_curve_mesh.splines.new('BEZIER'); _sp.bezier_points.add(1)
_sp.bezier_points.foreach_set('co', [-1.0, 0.0, 3.0, 0.0, -1.0, 3.0])
_sp.bezier_points.foreach_set('handle_left', [-1.0, 0.5, 3.0, -0.5, -1.0, 3.0])
_sp.bezier_points.foreach_set('handle_right', [-1.0, -0.5, 3.0, 0.5, -1.0, 3.0])
_sp.bezier_points.foreach_set('radius', [3.0, 3.0])
cu_curve_mesh.fill_mode = 'FULL'
arm_curve_rig = bpy.data.armatures.new('curve_rig')  # bones are not reproduced

# ---- objects
ob_curve = bpy.data.objects.new('curve', cu_curve)
ob_curve_proxy = bpy.data.objects.new('curve_proxy', me_curve_proxy)
ob_curve_rig = bpy.data.objects.new('curve_rig', arm_curve_rig)
ob_curve_mesh = bpy.data.objects.new('curve_mesh', cu_curve_mesh)
ob_wgt_plane = bpy.data.objects.new('WGT-Plane', me_wgt_plane)
ob_wgt_axes = bpy.data.objects.new('WGT-Axes', me_wgt_axes)
ob_wgt_cube = bpy.data.objects.new('WGT-Cube', me_wgt_cube)

# ---- transforms, parenting, visibility, modifiers, constraints
ob_curve.location = (0.0, 0.0, 0.0)
ob_curve.hide_render = True
ob_curve_proxy.location = (0.0, 0.0, 0.0)
ob_curve_proxy.hide_render = True
ob_curve_rig.location = (0.0, 0.0, 0.0)
ob_curve_rig.hide_render = True
ob_curve_rig.display_type = 'WIRE'
ob_curve_rig.show_in_front = True
ob_curve_mesh.location = (0.0, 0.0, 0.0)
_m = ob_curve_mesh.modifiers.new('Armature', 'ARMATURE')
_m.use_apply_on_spline = True
_m.object = ob_curve_rig
_m.use_bone_envelopes = True
_m.use_vertex_groups = False
_m = ob_curve_mesh.modifiers.new('GeometryNodes', 'NODES')
_m.node_group = ng_gn_2mesh
_gi = [s.identifier for s in ng_gn_2mesh.interface.items_tree if s.item_type == 'SOCKET' and s.in_out == 'INPUT']
_m[_gi[1]] = None  # Curve
ob_wgt_plane.location = (0.0, 0.0, 0.0)
ob_wgt_axes.location = (0.0, 0.0, 0.0)
ob_wgt_cube.location = (0.0, 0.0, 0.0)

# ---- collection membership
scene.collection.objects.link(ob_curve)
scene.collection.objects.link(ob_curve_proxy)
col_coll_curve.objects.link(ob_curve_rig)
col_coll_curve.objects.link(ob_curve_mesh)
col_wgt_widgets.objects.link(ob_wgt_plane)
col_wgt_widgets.objects.link(ob_wgt_axes)
col_wgt_widgets.objects.link(ob_wgt_cube)
def _layer_coll(name, lc=None):
    lc = lc or bpy.context.view_layer.layer_collection
    for c in lc.children:
        if c.name == name: return c
        r = _layer_coll(name, c)
        if r: return r
_layer_coll('WGT Widgets').exclude = True

# ---- scene / render settings (as saved in the file)
scene.frame_start = 1; scene.frame_end = 250; scene.frame_set(1)
scene.render.engine = 'BLENDER_EEVEE_NEXT'
scene.render.bake_bias = 0.0
scene.render.bake_samples = 0
scene.render.use_stamp_time = False
scene.render.use_stamp_frame = False
scene.render.use_stamp_camera = False
scene.render.use_stamp_scene = False
scene.render.use_stamp_filename = False
scene.render.use_stamp_render_time = False
scene.render.simplify_subdivision = 0
scene.render.compositor_device = 'GPU'
scene.render.compositor_denoise_device = 'GPU'
scene.cycles.sampling_pattern = 'TABULATED_SOBOL'
scene.eevee.taa_samples = 1
scene.eevee.taa_render_samples = 8
scene.eevee.use_taa_reprojection = False
scene.eevee.use_volume_custom_range = False
scene.eevee.use_shadows = False
scene.view_settings.view_transform = 'Standard'
bpy.context.view_layer.update()

# ---- added for rendering (the .blend has no active camera and no usable light): camera, sun
cam_auto = bpy.data.cameras.new('AutoCamera')
cam_auto.lens = 50.0
cam_auto.sensor_width = 36.0
cam_auto.clip_end = 1000.0
ob_auto_camera = bpy.data.objects.new('AutoCamera', cam_auto)
scene.collection.objects.link(ob_auto_camera)
ob_auto_camera.location = (11.2762, -14.6314, 12.4209)
ob_auto_camera.rotation_euler = (1.09748, -7.21219e-08, 0.694738)
scene.camera = ob_auto_camera
light_auto_sun = bpy.data.lights.new('AutoSun', 'SUN')
light_auto_sun.energy = 3.0
light_auto_sun.angle = 0.0523599
ob_auto_sun = bpy.data.objects.new('AutoSun', light_auto_sun)
scene.collection.objects.link(ob_auto_sun)
ob_auto_sun.rotation_euler = (0.872665, 0.174533, 0.523599)
bpy.context.view_layer.update()
